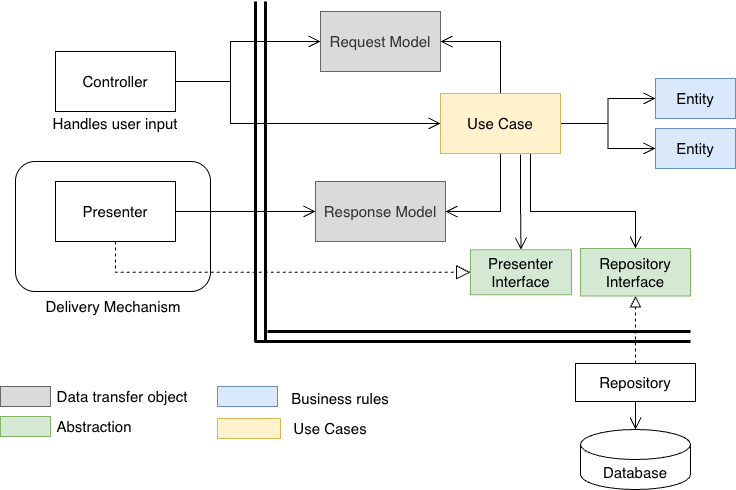

The diagram above was exported from draw.io. Its source (the exported page's mxGraphModel, read from the mxfile embedded in the PNG):
<mxGraphModel dx="946" dy="600" grid="1" gridSize="10" guides="1" tooltips="1" connect="1" arrows="1" fold="1" page="1" pageScale="1" pageWidth="850" pageHeight="1100" math="0" shadow="0">
  <root>
    <mxCell id="0" />
    <mxCell id="1" parent="0" />
    <mxCell id="2" parent="1" style="rounded=1;whiteSpace=wrap;html=1;fontSize=15;" value="" vertex="1">
      <mxGeometry height="130" width="195" x="85" y="500" as="geometry" />
    </mxCell>
    <mxCell id="3" edge="1" parent="1" source="5" style="edgeStyle=orthogonalEdgeStyle;rounded=0;orthogonalLoop=1;jettySize=auto;html=1;entryX=0;entryY=0.5;entryDx=0;entryDy=0;endArrow=block;endFill=0;endSize=12;dashed=1;exitX=0.5;exitY=1;exitDx=0;exitDy=0;" target="22">
      <mxGeometry relative="1" as="geometry" />
    </mxCell>
    <mxCell id="4" edge="1" parent="1" source="5" style="edgeStyle=orthogonalEdgeStyle;rounded=0;orthogonalLoop=1;jettySize=auto;html=1;entryX=0;entryY=0.5;entryDx=0;entryDy=0;exitX=1;exitY=0.5;exitDx=0;exitDy=0;endArrow=open;endFill=0;endSize=10;" target="12">
      <mxGeometry relative="1" as="geometry" />
    </mxCell>
    <mxCell id="5" parent="1" style="rounded=0;whiteSpace=wrap;html=1;fontSize=15;" value="Presenter" vertex="1">
      <mxGeometry height="60" width="120" x="125" y="520" as="geometry" />
    </mxCell>
    <mxCell id="6" parent="1" style="text;html=1;align=center;verticalAlign=middle;whiteSpace=wrap;rounded=0;fontSize=15;" value="Delivery Mechanism" vertex="1">
      <mxGeometry height="30" width="140" x="112.5" y="630" as="geometry" />
    </mxCell>
    <mxCell id="7" edge="1" parent="1" style="endArrow=none;html=1;rounded=0;fontSize=15;strokeWidth=3;" value="">
      <mxGeometry height="50" relative="1" width="50" as="geometry">
        <mxPoint x="335" y="680" as="sourcePoint" />
        <mxPoint x="335" y="340" as="targetPoint" />
      </mxGeometry>
    </mxCell>
    <mxCell id="8" edge="1" parent="1" source="10" style="edgeStyle=orthogonalEdgeStyle;rounded=0;orthogonalLoop=1;jettySize=auto;html=1;entryX=0;entryY=0.5;entryDx=0;entryDy=0;endArrow=open;endFill=0;endSize=10;" target="11">
      <mxGeometry relative="1" as="geometry">
        <Array as="points">
          <mxPoint x="300" y="420" />
          <mxPoint x="300" y="380" />
        </Array>
      </mxGeometry>
    </mxCell>
    <mxCell id="9" edge="1" parent="1" source="10" style="edgeStyle=orthogonalEdgeStyle;rounded=0;orthogonalLoop=1;jettySize=auto;html=1;entryX=0;entryY=0.5;entryDx=0;entryDy=0;endArrow=open;endFill=0;endSize=10;" target="19">
      <mxGeometry relative="1" as="geometry">
        <Array as="points">
          <mxPoint x="300" y="420" />
          <mxPoint x="300" y="462" />
        </Array>
      </mxGeometry>
    </mxCell>
    <mxCell id="10" parent="1" style="rounded=0;whiteSpace=wrap;html=1;fontSize=15;" value="Controller" vertex="1">
      <mxGeometry height="60" width="120" x="125" y="390" as="geometry" />
    </mxCell>
    <mxCell id="11" parent="1" style="rounded=0;whiteSpace=wrap;html=1;fontSize=15;fillColor=#DADADA;fontColor=#333333;strokeColor=#666666;" value="Request Model" vertex="1">
      <mxGeometry height="60" width="120" x="390" y="350" as="geometry" />
    </mxCell>
    <mxCell id="12" parent="1" style="rounded=0;whiteSpace=wrap;html=1;fontSize=15;fillColor=#DADADA;fontColor=#333333;strokeColor=#666666;" value="Response Model" vertex="1">
      <mxGeometry height="60" width="130" x="385" y="520" as="geometry" />
    </mxCell>
    <mxCell id="13" edge="1" parent="1" source="19" style="edgeStyle=orthogonalEdgeStyle;rounded=0;orthogonalLoop=1;jettySize=auto;html=1;entryX=1;entryY=0.5;entryDx=0;entryDy=0;exitX=0.5;exitY=0;exitDx=0;exitDy=0;endArrow=open;endFill=0;endSize=10;" target="11">
      <mxGeometry relative="1" as="geometry" />
    </mxCell>
    <mxCell id="14" edge="1" parent="1" source="19" style="edgeStyle=orthogonalEdgeStyle;rounded=0;orthogonalLoop=1;jettySize=auto;html=1;entryX=0;entryY=0.5;entryDx=0;entryDy=0;endArrow=open;endFill=0;endSize=10;" target="20">
      <mxGeometry relative="1" as="geometry" />
    </mxCell>
    <mxCell id="15" edge="1" parent="1" source="19" style="edgeStyle=orthogonalEdgeStyle;rounded=0;orthogonalLoop=1;jettySize=auto;html=1;endArrow=open;endFill=0;endSize=10;entryX=0;entryY=0.5;entryDx=0;entryDy=0;" target="23">
      <mxGeometry relative="1" as="geometry" />
    </mxCell>
    <mxCell id="16" edge="1" parent="1" source="19" style="edgeStyle=orthogonalEdgeStyle;rounded=0;orthogonalLoop=1;jettySize=auto;html=1;entryX=1;entryY=0.5;entryDx=0;entryDy=0;endArrow=open;endFill=0;endSize=10;" target="12">
      <mxGeometry relative="1" as="geometry" />
    </mxCell>
    <mxCell id="17" edge="1" parent="1" source="19" style="edgeStyle=orthogonalEdgeStyle;rounded=0;orthogonalLoop=1;jettySize=auto;html=1;exitX=0.667;exitY=1.017;exitDx=0;exitDy=0;exitPerimeter=0;endArrow=open;endFill=0;endSize=10;" target="22">
      <mxGeometry relative="1" as="geometry" />
    </mxCell>
    <mxCell id="18" edge="1" parent="1" source="19" style="edgeStyle=orthogonalEdgeStyle;rounded=0;orthogonalLoop=1;jettySize=auto;html=1;entryX=0.5;entryY=0;entryDx=0;entryDy=0;exitX=0.75;exitY=1;exitDx=0;exitDy=0;endArrow=open;endFill=0;endSize=10;" target="33">
      <mxGeometry relative="1" as="geometry">
        <Array as="points">
          <mxPoint x="600" y="550" />
          <mxPoint x="705" y="550" />
        </Array>
      </mxGeometry>
    </mxCell>
    <mxCell id="19" parent="1" style="rounded=0;whiteSpace=wrap;html=1;fontSize=15;fillColor=#fff2cc;strokeColor=#d6b656;" value="Use Case" vertex="1">
      <mxGeometry height="60" width="120" x="510" y="432" as="geometry" />
    </mxCell>
    <mxCell id="20" parent="1" style="rounded=0;whiteSpace=wrap;html=1;fontSize=15;fillColor=#dae8fc;strokeColor=#6c8ebf;" value="Entity" vertex="1">
      <mxGeometry height="40" width="80" x="725" y="417" as="geometry" />
    </mxCell>
    <mxCell id="21" edge="1" parent="1" style="endArrow=none;html=1;rounded=0;fontSize=15;strokeWidth=3;" value="">
      <mxGeometry height="50" relative="1" width="50" as="geometry">
        <mxPoint x="325" y="680" as="sourcePoint" />
        <mxPoint x="325" y="340" as="targetPoint" />
      </mxGeometry>
    </mxCell>
    <mxCell id="22" parent="1" style="rounded=0;whiteSpace=wrap;html=1;fontSize=15;fillColor=#d5e8d4;strokeColor=#82b366;" value="Presenter&lt;div&gt;Interface&lt;/div&gt;" vertex="1">
      <mxGeometry height="45" width="101" x="540" y="588.25" as="geometry" />
    </mxCell>
    <mxCell id="23" parent="1" style="rounded=0;whiteSpace=wrap;html=1;fontSize=15;fillColor=#dae8fc;strokeColor=#6c8ebf;" value="Entity" vertex="1">
      <mxGeometry height="40" width="80" x="725" y="467" as="geometry" />
    </mxCell>
    <mxCell id="24" parent="1" style="rounded=0;whiteSpace=wrap;html=1;fontSize=15;fillColor=#DADADA;fontColor=#333333;strokeColor=#666666;" value="" vertex="1">
      <mxGeometry height="20" width="50" x="70" y="725" as="geometry" />
    </mxCell>
    <mxCell id="25" parent="1" style="text;html=1;align=center;verticalAlign=middle;whiteSpace=wrap;rounded=0;fontSize=15;" value="Data transfer object" vertex="1">
      <mxGeometry height="30" width="140" x="122" y="720" as="geometry" />
    </mxCell>
    <mxCell id="26" parent="1" style="rounded=0;whiteSpace=wrap;html=1;fontSize=15;fillColor=#d5e8d4;strokeColor=#82b366;" value="" vertex="1">
      <mxGeometry height="20" width="50" x="70" y="755" as="geometry" />
    </mxCell>
    <mxCell id="27" parent="1" style="text;html=1;align=center;verticalAlign=middle;whiteSpace=wrap;rounded=0;fontSize=15;" value="Abstraction" vertex="1">
      <mxGeometry height="30" width="140" x="94" y="750" as="geometry" />
    </mxCell>
    <mxCell id="28" parent="1" style="rounded=0;whiteSpace=wrap;html=1;fontSize=15;fillColor=#dae8fc;strokeColor=#6c8ebf;" value="" vertex="1">
      <mxGeometry height="20" width="60" x="287" y="725" as="geometry" />
    </mxCell>
    <mxCell id="29" parent="1" style="rounded=0;whiteSpace=wrap;html=1;fontSize=15;fillColor=#fff2cc;strokeColor=#d6b656;direction=west;" value="" vertex="1">
      <mxGeometry height="20" width="63" x="287" y="757" as="geometry" />
    </mxCell>
    <mxCell id="30" parent="1" style="text;html=1;align=center;verticalAlign=middle;whiteSpace=wrap;rounded=0;fontSize=15;" value="Use Cases" vertex="1">
      <mxGeometry height="30" width="140" x="330" y="752" as="geometry" />
    </mxCell>
    <mxCell id="31" parent="1" style="text;html=1;align=center;verticalAlign=middle;whiteSpace=wrap;rounded=0;fontSize=15;" value="Business rules" vertex="1">
      <mxGeometry height="30" width="140" x="340" y="722" as="geometry" />
    </mxCell>
    <mxCell id="32" parent="1" style="text;html=1;align=center;verticalAlign=middle;whiteSpace=wrap;rounded=0;fontSize=15;" value="Handles user input" vertex="1">
      <mxGeometry height="30" width="140" x="115" y="447" as="geometry" />
    </mxCell>
    <mxCell id="33" parent="1" style="rounded=0;whiteSpace=wrap;html=1;fontSize=15;fillColor=#d5e8d4;strokeColor=#82b366;" value="Repository&lt;div&gt;Interface&lt;/div&gt;" vertex="1">
      <mxGeometry height="47.5" width="110" x="650" y="587" as="geometry" />
    </mxCell>
    <mxCell id="34" edge="1" parent="1" style="endArrow=none;html=1;rounded=0;fontSize=15;strokeWidth=3;" value="">
      <mxGeometry height="50" relative="1" width="50" as="geometry">
        <mxPoint x="760" y="670" as="sourcePoint" />
        <mxPoint x="337" y="670" as="targetPoint" />
      </mxGeometry>
    </mxCell>
    <mxCell id="35" edge="1" parent="1" style="endArrow=none;html=1;rounded=0;fontSize=15;strokeWidth=3;" value="">
      <mxGeometry height="50" relative="1" width="50" as="geometry">
        <mxPoint x="760" y="680" as="sourcePoint" />
        <mxPoint x="324" y="680" as="targetPoint" />
      </mxGeometry>
    </mxCell>
    <mxCell id="36" edge="1" parent="1" source="38" style="edgeStyle=orthogonalEdgeStyle;rounded=0;orthogonalLoop=1;jettySize=auto;html=1;entryX=0.5;entryY=1;entryDx=0;entryDy=0;endArrow=block;endFill=0;endSize=9;dashed=1;" target="33">
      <mxGeometry relative="1" as="geometry">
        <Array as="points">
          <mxPoint x="705" y="660" />
          <mxPoint x="705" y="660" />
        </Array>
      </mxGeometry>
    </mxCell>
    <mxCell id="37" edge="1" parent="1" source="38" style="edgeStyle=orthogonalEdgeStyle;rounded=0;orthogonalLoop=1;jettySize=auto;html=1;endArrow=open;endFill=0;endSize=10;" target="39" value="">
      <mxGeometry relative="1" as="geometry" />
    </mxCell>
    <mxCell id="38" parent="1" style="rounded=0;whiteSpace=wrap;html=1;" value="&lt;font style=&quot;font-size: 15px;&quot;&gt;Repository&lt;/font&gt;" vertex="1">
      <mxGeometry height="38" width="120" x="645" y="702" as="geometry" />
    </mxCell>
    <mxCell id="39" parent="1" style="shape=cylinder3;whiteSpace=wrap;html=1;boundedLbl=1;backgroundOutline=1;size=15;" value="&lt;font style=&quot;font-size: 15px;&quot;&gt;Database&lt;/font&gt;" vertex="1">
      <mxGeometry height="60" width="110" x="650" y="768" as="geometry" />
    </mxCell>
  </root>
</mxGraphModel>